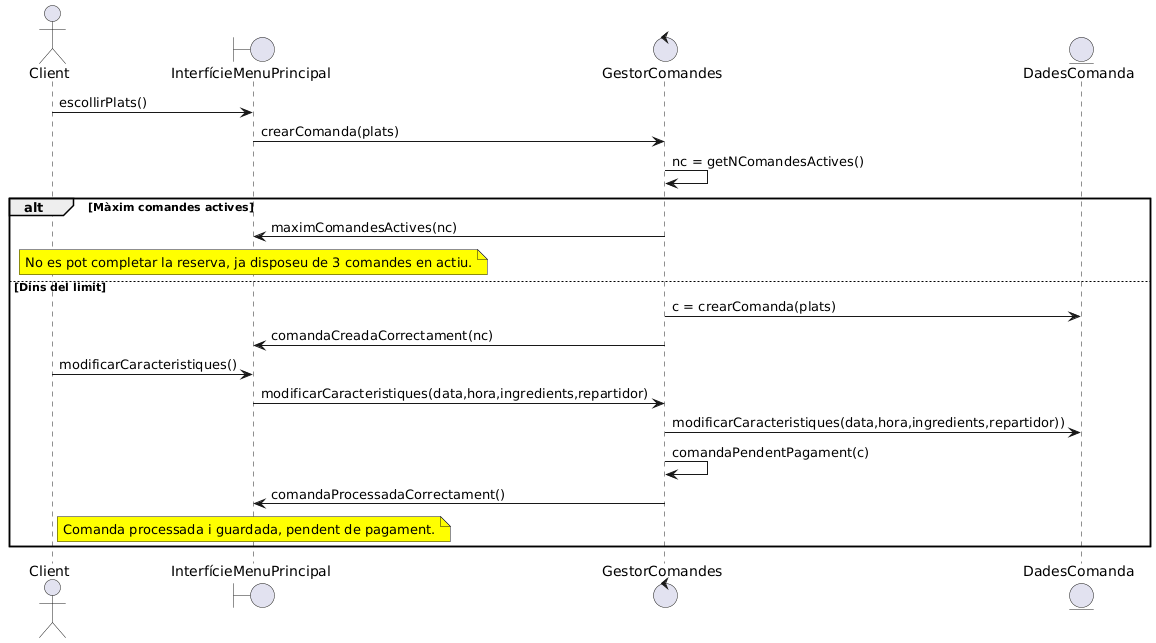

The diagram above was rendered by PlantUML. Its source (embedded in the PNG):
@startuml
actor Client
boundary InterfícieMenuPrincipal
control GestorComandes
entity DadesComanda


Client -> InterfícieMenuPrincipal: escollirPlats()
InterfícieMenuPrincipal -> GestorComandes: crearComanda(plats)
GestorComandes -> GestorComandes: nc = getNComandesActives()

alt Màxim comandes actives
GestorComandes -> InterfícieMenuPrincipal: maximComandesActives(nc)
note over InterfícieMenuPrincipal #Yellow : No es pot completar la reserva, ja disposeu de 3 comandes en actiu.

else Dins del limit
GestorComandes -> DadesComanda: c = crearComanda(plats)
GestorComandes -> InterfícieMenuPrincipal: comandaCreadaCorrectament(nc)
Client -> InterfícieMenuPrincipal: modificarCaracteristiques()
InterfícieMenuPrincipal -> GestorComandes: modificarCaracteristiques(data,hora,ingredients,repartidor)
GestorComandes -> DadesComanda: modificarCaracteristiques(data,hora,ingredients,repartidor))

GestorComandes -> GestorComandes: comandaPendentPagament(c)
GestorComandes -> InterfícieMenuPrincipal: comandaProcessadaCorrectament()
note over InterfícieMenuPrincipal #Yellow : Comanda processada i guardada, pendent de pagament.
end
@enduml